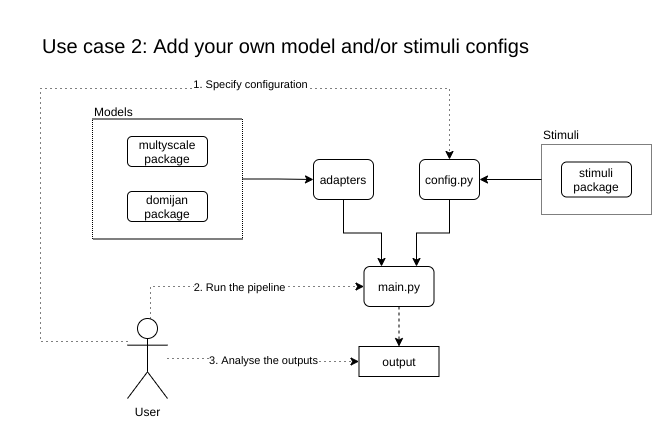

The diagram above was exported from draw.io. Its source (the exported page's mxGraphModel, read from the mxfile embedded in the PNG):
<mxGraphModel dx="2370" dy="1385" grid="0" gridSize="10" guides="1" tooltips="1" connect="1" arrows="1" fold="1" page="1" pageScale="1" pageWidth="827" pageHeight="1169" math="0" shadow="0">
  <root>
    <mxCell id="0" />
    <mxCell id="1" parent="0" />
    <mxCell id="2" value="&lt;font style=&quot;font-size: 20px&quot;&gt;Use case 2: Add your own model and/or stimuli configs&lt;/font&gt;" style="text;html=1;strokeColor=none;fillColor=none;align=left;verticalAlign=middle;whiteSpace=wrap;rounded=0;dashed=1;" vertex="1" parent="1">
      <mxGeometry x="49" y="1216" width="510" height="20" as="geometry" />
    </mxCell>
    <mxCell id="3" style="edgeStyle=orthogonalEdgeStyle;rounded=0;orthogonalLoop=1;jettySize=auto;html=1;entryX=0.5;entryY=0;entryDx=0;entryDy=0;dashed=1;dashPattern=1 4;" edge="1" source="8" target="10" parent="1">
      <mxGeometry x="49" y="1259" as="geometry">
        <Array as="points">
          <mxPoint x="49" y="1522" />
          <mxPoint x="49" y="1269" />
          <mxPoint x="458" y="1269" />
        </Array>
        <mxPoint x="376.5" y="1289.0000000000002" as="targetPoint" />
      </mxGeometry>
    </mxCell>
    <mxCell id="4" value="1. Specify configuration" style="edgeLabel;html=1;align=center;verticalAlign=middle;resizable=0;points=[];" vertex="1" connectable="0" parent="3">
      <mxGeometry x="0.1769" y="-2" relative="1" as="geometry">
        <mxPoint x="66" y="-7" as="offset" />
      </mxGeometry>
    </mxCell>
    <mxCell id="5" style="edgeStyle=orthogonalEdgeStyle;rounded=0;orthogonalLoop=1;jettySize=auto;html=1;entryX=0;entryY=0.5;entryDx=0;entryDy=0;dashed=1;dashPattern=1 4;" edge="1" source="8" target="9" parent="1">
      <mxGeometry x="49" y="1259" as="geometry">
        <Array as="points">
          <mxPoint x="159" y="1467" />
        </Array>
        <mxPoint x="341.5" y="1451" as="targetPoint" />
      </mxGeometry>
    </mxCell>
    <mxCell id="6" value="2. Run the pipeline" style="edgeLabel;html=1;align=center;verticalAlign=middle;resizable=0;points=[];" vertex="1" connectable="0" parent="5">
      <mxGeometry relative="1" as="geometry">
        <mxPoint x="-3" as="offset" />
      </mxGeometry>
    </mxCell>
    <mxCell id="7" value="3. Analyse the outputs" style="edgeStyle=orthogonalEdgeStyle;rounded=0;orthogonalLoop=1;jettySize=auto;html=1;entryX=0;entryY=0.5;entryDx=0;entryDy=0;dashed=1;dashPattern=1 4;" edge="1" source="8" target="11" parent="1">
      <mxGeometry x="49" y="1259" as="geometry">
        <mxPoint x="336.5" y="1522" as="targetPoint" />
      </mxGeometry>
    </mxCell>
    <mxCell id="8" value="User" style="shape=umlActor;verticalLabelPosition=bottom;verticalAlign=top;html=1;outlineConnect=0;fillColor=#ffffff;" vertex="1" parent="1">
      <mxGeometry x="136" y="1499" width="40" height="80" as="geometry" />
    </mxCell>
    <mxCell id="9" value="main.py" style="rounded=1;whiteSpace=wrap;html=1;" vertex="1" parent="1">
      <mxGeometry x="372.5" y="1447" width="70" height="40" as="geometry" />
    </mxCell>
    <mxCell id="10" value="&lt;div&gt;config.py&lt;/div&gt;" style="rounded=1;whiteSpace=wrap;html=1;" vertex="1" parent="1">
      <mxGeometry x="428" y="1340" width="60" height="40" as="geometry" />
    </mxCell>
    <mxCell id="11" value="output" style="rounded=0;whiteSpace=wrap;html=1;" vertex="1" parent="1">
      <mxGeometry x="367.5" y="1527" width="80" height="30" as="geometry" />
    </mxCell>
    <mxCell id="12" style="edgeStyle=orthogonalEdgeStyle;rounded=0;orthogonalLoop=1;jettySize=auto;html=1;entryX=0.5;entryY=0;entryDx=0;entryDy=0;dashed=1;" edge="1" source="9" target="11" parent="1">
      <mxGeometry x="-120" y="1287" as="geometry" />
    </mxCell>
    <mxCell id="13" style="edgeStyle=orthogonalEdgeStyle;rounded=0;orthogonalLoop=1;jettySize=auto;html=1;entryX=1;entryY=0.5;entryDx=0;entryDy=0;exitX=0;exitY=0.5;exitDx=0;exitDy=0;" edge="1" source="16" target="10" parent="1">
      <mxGeometry x="-120" y="1310" as="geometry">
        <mxPoint x="570" y="1375" as="sourcePoint" />
      </mxGeometry>
    </mxCell>
    <mxCell id="14" style="edgeStyle=orthogonalEdgeStyle;rounded=0;orthogonalLoop=1;jettySize=auto;html=1;entryX=0.75;entryY=0;entryDx=0;entryDy=0;" edge="1" source="10" target="9" parent="1">
      <mxGeometry x="-120" y="1310" as="geometry">
        <mxPoint x="407.5" y="1402.5" as="targetPoint" />
      </mxGeometry>
    </mxCell>
    <mxCell id="15" value="Stimuli" style="text;html=1;align=left;verticalAlign=middle;resizable=0;points=[];autosize=1;strokeColor=none;" vertex="1" parent="1">
      <mxGeometry x="550" y="1305" width="50" height="20" as="geometry" />
    </mxCell>
    <mxCell id="16" value="" style="rounded=0;whiteSpace=wrap;html=1;dashed=1;fillColor=none;dashPattern=1 1;" vertex="1" parent="1">
      <mxGeometry x="550" y="1325" width="110" height="70" as="geometry" />
    </mxCell>
    <mxCell id="17" value="stimuli package" style="rounded=1;whiteSpace=wrap;html=1;" vertex="1" parent="1">
      <mxGeometry x="570" y="1342.5" width="70" height="35" as="geometry" />
    </mxCell>
    <mxCell id="18" style="edgeStyle=orthogonalEdgeStyle;rounded=0;orthogonalLoop=1;jettySize=auto;html=1;entryX=0.25;entryY=0;entryDx=0;entryDy=0;" edge="1" source="19" target="9" parent="1">
      <mxGeometry x="101" y="1282" as="geometry" />
    </mxCell>
    <mxCell id="19" value="&lt;div&gt;adapters&lt;/div&gt;" style="rounded=1;whiteSpace=wrap;html=1;" vertex="1" parent="1">
      <mxGeometry x="322" y="1340" width="60" height="40" as="geometry" />
    </mxCell>
    <mxCell id="20" value="" style="group" vertex="1" connectable="0" parent="1">
      <mxGeometry x="101" y="1282" width="150" height="137.5" as="geometry" />
    </mxCell>
    <mxCell id="21" value="Models" style="text;html=1;align=left;verticalAlign=middle;resizable=0;points=[];autosize=1;strokeColor=none;" vertex="1" parent="20">
      <mxGeometry width="50" height="20" as="geometry" />
    </mxCell>
    <mxCell id="22" value="" style="rounded=0;whiteSpace=wrap;html=1;dashed=1;fillColor=none;dashPattern=1 1;" vertex="1" parent="20">
      <mxGeometry y="17.5" width="150" height="120" as="geometry" />
    </mxCell>
    <mxCell id="23" value="" style="group" vertex="1" connectable="0" parent="20">
      <mxGeometry x="35" y="35" width="80" height="85" as="geometry" />
    </mxCell>
    <mxCell id="24" value="multyscale package" style="rounded=1;whiteSpace=wrap;html=1;" vertex="1" parent="23">
      <mxGeometry width="80" height="30" as="geometry" />
    </mxCell>
    <mxCell id="25" value="&lt;div&gt;domijan&lt;/div&gt;&lt;div&gt;package&lt;br&gt;&lt;/div&gt;" style="rounded=1;whiteSpace=wrap;html=1;" vertex="1" parent="23">
      <mxGeometry y="55" width="80" height="30" as="geometry" />
    </mxCell>
    <mxCell id="26" style="edgeStyle=orthogonalEdgeStyle;rounded=0;orthogonalLoop=1;jettySize=auto;html=1;entryX=0;entryY=0.5;entryDx=0;entryDy=0;" edge="1" source="22" target="19" parent="1">
      <mxGeometry x="-120" y="1287" as="geometry">
        <mxPoint x="358.75" y="1399.5" as="targetPoint" />
      </mxGeometry>
    </mxCell>
  </root>
</mxGraphModel>